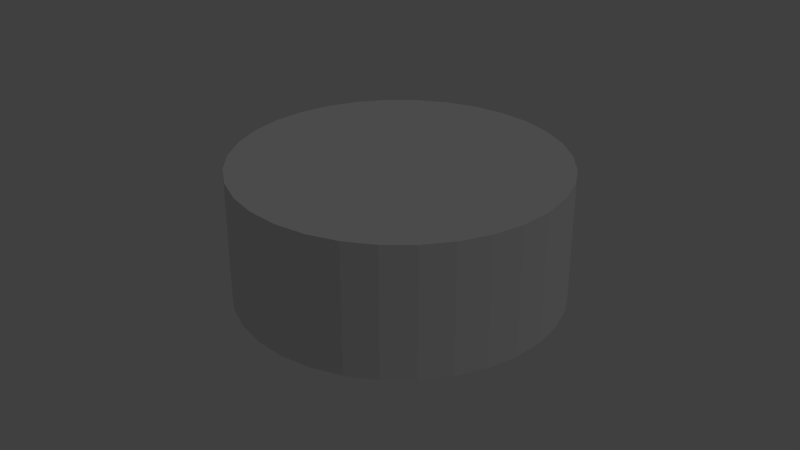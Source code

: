 # Source: link6.blend  (saved by Blender 2.75.0; exported with 4.5.12 LTS)
import bpy
from mathutils import Matrix  # noqa: F401  (used for matrix-valued properties, if any)

bpy.ops.wm.read_factory_settings(use_empty=True)
scene = bpy.context.scene
scene.name = 'Scene'

# ---- collections
col_collection_1 = bpy.data.collections.new('Collection 1'); scene.collection.children.link(col_collection_1)
col_collection_7 = bpy.data.collections.new('Collection 7'); scene.collection.children.link(col_collection_7)

# ---- world
world_world = bpy.data.worlds.new('World'); scene.world = world_world
world_world.color = (0.05088, 0.05088, 0.05088)
world_world.use_sun_shadow = False
world_world.sun_shadow_jitter_overblur = 0.0
world_world.cycles.sampling_method = 'MANUAL'
world_world.cycles.sample_map_resolution = 256

# ---- lights
light_lamp = bpy.data.lights.new('Lamp', 'POINT')
light_lamp.transmission_factor = 0.0
light_lamp.cutoff_distance = 30.0
light_lamp.energy = 100.0
light_lamp.shadow_buffer_clip_start = 1.001
light_lamp.shadow_soft_size = 0.1
light_lamp.shadow_maximum_resolution = 0.006
light_lamp.use_absolute_resolution = True
light_lamp.cycles.use_multiple_importance_sampling = False

# ---- meshes
me_cylinder = bpy.data.meshes.new('Cylinder')
me_cylinder.from_pydata([(0.0, 1.0, -1.0), (0.0, 1.0, 1.0), (0.1951, 0.9808, -1.0), (0.1951, 0.9808, 1.0), (0.3827, 0.9239, -1.0), (0.3827, 0.9239, 1.0), (0.5556, 0.8315, -1.0), (0.5556, 0.8315, 1.0), (0.7071, 0.7071, -1.0), (0.7071, 0.7071, 1.0), (0.8315, 0.5556, -1.0), (0.8315, 0.5556, 1.0), (0.9239, 0.3827, -1.0), (0.9239, 0.3827, 1.0), (0.9808, 0.1951, -1.0), (0.9808, 0.1951, 1.0), (1.0, 7.55e-08, -1.0), (1.0, 7.55e-08, 1.0), (0.9808, -0.1951, -1.0), (0.9808, -0.1951, 1.0), (0.9239, -0.3827, -1.0), (0.9239, -0.3827, 1.0), (0.8315, -0.5556, -1.0), (0.8315, -0.5556, 1.0), (0.7071, -0.7071, -1.0), (0.7071, -0.7071, 1.0), (0.5556, -0.8315, -1.0), (0.5556, -0.8315, 1.0), (0.3827, -0.9239, -1.0), (0.3827, -0.9239, 1.0), (0.1951, -0.9808, -1.0), (0.1951, -0.9808, 1.0), (-3.258e-07, -1.0, -1.0), (-3.258e-07, -1.0, 1.0), (-0.1951, -0.9808, -1.0), (-0.1951, -0.9808, 1.0), (-0.3827, -0.9239, -1.0), (-0.3827, -0.9239, 1.0), (-0.5556, -0.8315, -1.0), (-0.5556, -0.8315, 1.0), (-0.7071, -0.7071, -1.0), (-0.7071, -0.7071, 1.0), (-0.8315, -0.5556, -1.0), (-0.8315, -0.5556, 1.0), (-0.9239, -0.3827, -1.0), (-0.9239, -0.3827, 1.0), (-0.9808, -0.1951, -1.0), (-0.9808, -0.1951, 1.0), (-1.0, 9.656e-07, -1.0), (-1.0, 9.656e-07, 1.0), (-0.9808, 0.1951, -1.0), (-0.9808, 0.1951, 1.0), (-0.9239, 0.3827, -1.0), (-0.9239, 0.3827, 1.0), (-0.8315, 0.5556, -1.0), (-0.8315, 0.5556, 1.0), (-0.7071, 0.7071, -1.0), (-0.7071, 0.7071, 1.0), (-0.5556, 0.8315, -1.0), (-0.5556, 0.8315, 1.0), (-0.3827, 0.9239, -1.0), (-0.3827, 0.9239, 1.0), (-0.1951, 0.9808, -1.0), (-0.1951, 0.9808, 1.0)], [], [(0, 1, 3, 2), (2, 3, 5, 4), (4, 5, 7, 6), (6, 7, 9, 8), (8, 9, 11, 10), (10, 11, 13, 12), (12, 13, 15, 14), (14, 15, 17, 16), (16, 17, 19, 18), (18, 19, 21, 20), (20, 21, 23, 22), (22, 23, 25, 24), (24, 25, 27, 26), (26, 27, 29, 28), (28, 29, 31, 30), (30, 31, 33, 32), (32, 33, 35, 34), (34, 35, 37, 36), (36, 37, 39, 38), (38, 39, 41, 40), (40, 41, 43, 42), (42, 43, 45, 44), (44, 45, 47, 46), (46, 47, 49, 48), (48, 49, 51, 50), (50, 51, 53, 52), (52, 53, 55, 54), (54, 55, 57, 56), (56, 57, 59, 58), (58, 59, 61, 60), (3, 1, 63, 61, 59, 57, 55, 53, 51, 49, 47, 45, 43, 41, 39, 37, 35, 33, 31, 29, 27, 25, 23, 21, 19, 17, 15, 13, 11, 9, 7, 5), (62, 63, 1, 0), (60, 61, 63, 62), (0, 2, 4, 6, 8, 10, 12, 14, 16, 18, 20, 22, 24, 26, 28, 30, 32, 34, 36, 38, 40, 42, 44, 46, 48, 50, 52, 54, 56, 58, 60, 62)])
me_cylinder.use_remesh_preserve_volume = False
me_cylinder.use_remesh_preserve_attributes = False
me_cylinder.use_mirror_vertex_groups = False
me_cylinder.update()

# ---- objects
ob_lamp = bpy.data.objects.new('Lamp', light_lamp)
ob_cylinder = bpy.data.objects.new('Cylinder', me_cylinder)

# ---- transforms, parenting, visibility, modifiers, constraints
ob_lamp.location = (4.076, 1.005, 6.216)
ob_lamp.rotation_euler = (0.6503, 0.05522, 1.866)
ob_lamp.lock_rotations_4d = False
ob_lamp.empty_display_type = 'ARROWS'
ob_lamp.color = (0.0, 0.0, 0.0, 0.0)
ob_lamp.lineart.crease_threshold = 0.0
ob_cylinder.location = (0.0, 0.0, 0.0)
ob_cylinder.rotation_euler = (0.0, -1.55e-06, 0.0)
ob_cylinder.scale = (0.05, 0.05, 0.02)
ob_cylinder.lineart.crease_threshold = 0.0

# ---- collection membership
col_collection_1.objects.link(ob_lamp)
col_collection_7.objects.link(ob_cylinder)

# ---- scene / render settings (as saved in the file)
scene.frame_start = 1; scene.frame_end = 1; scene.frame_set(3)
scene.render.engine = 'BLENDER_EEVEE_NEXT'
scene.render.resolution_percentage = 50
scene.render.dither_intensity = 0.0
scene.cycles.use_denoising = False
scene.cycles.samples = 10
scene.cycles.sampling_pattern = 'TABULATED_SOBOL'
scene.cycles.light_sampling_threshold = 0.0
scene.cycles.use_adaptive_sampling = False
scene.cycles.use_light_tree = False
scene.cycles.blur_glossy = 0.0
scene.cycles.volume_bounces = 1
scene.cycles.pixel_filter_type = 'GAUSSIAN'
scene.cycles.sample_clamp_indirect = 0.0
scene.view_settings.view_transform = 'Standard'
bpy.context.view_layer.update()

# ---- added for rendering (the .blend has no active camera): camera
cam_auto = bpy.data.cameras.new('AutoCamera')
cam_auto.lens = 50.0
cam_auto.sensor_width = 36.0
cam_auto.clip_end = 1000.0
ob_auto_camera = bpy.data.objects.new('AutoCamera', cam_auto)
scene.collection.objects.link(ob_auto_camera)
ob_auto_camera.location = (0.185045, -0.222054, 0.148036)
ob_auto_camera.rotation_euler = (1.09748, -7.21219e-08, 0.694738)
scene.camera = ob_auto_camera
bpy.context.view_layer.update()
